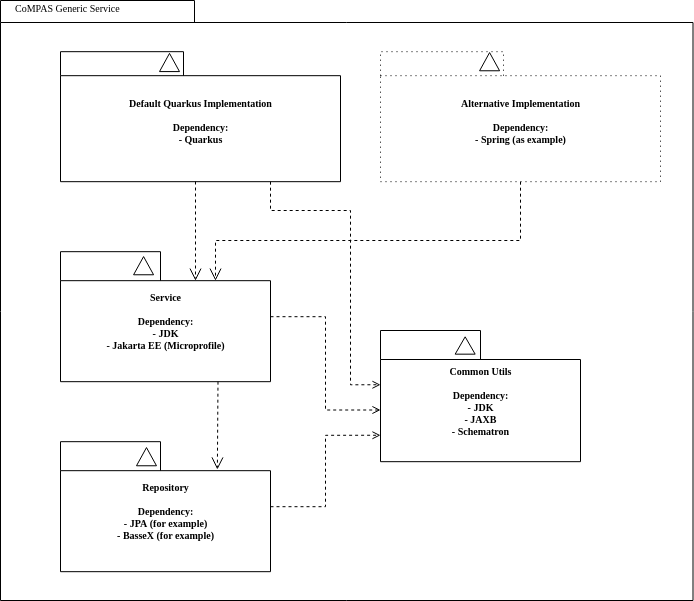

The diagram above was exported from draw.io. Its source (the exported page's mxGraphModel, read from the mxfile embedded in the PNG):
<mxGraphModel dx="1102" dy="1000" grid="1" gridSize="10" guides="1" tooltips="1" connect="1" arrows="1" fold="1" page="1" pageScale="1" pageWidth="827" pageHeight="1169" background="#ffffff" math="0" shadow="0">
  <root>
    <mxCell id="0" />
    <mxCell id="1" parent="0" />
    <mxCell id="6e0c8c40b5770093-72" value="" style="shape=folder;fontStyle=1;spacingTop=10;tabWidth=194;tabHeight=22;tabPosition=left;html=1;rounded=0;shadow=0;comic=0;labelBackgroundColor=none;strokeWidth=1;fillColor=none;fontFamily=Verdana;fontSize=10;align=center;" parent="1" vertex="1">
      <mxGeometry x="100" y="60" width="692.5" height="600" as="geometry" />
    </mxCell>
    <mxCell id="6e0c8c40b5770093-18" value="" style="group" parent="1" vertex="1" connectable="0">
      <mxGeometry x="200" y="310" width="170" height="131.18" as="geometry" />
    </mxCell>
    <mxCell id="6e0c8c40b5770093-11" value="Service&lt;br&gt;&lt;br&gt;Dependency:&lt;br&gt;- JDK&lt;br&gt;- Jakarta EE (Microprofile)" style="shape=folder;fontStyle=1;spacingTop=10;tabWidth=100;tabHeight=29;tabPosition=left;html=1;rounded=0;shadow=0;comic=0;labelBackgroundColor=none;strokeWidth=1;fontFamily=Verdana;fontSize=10;align=center;" parent="6e0c8c40b5770093-18" vertex="1">
      <mxGeometry x="-40" y="1.18" width="210" height="130" as="geometry" />
    </mxCell>
    <mxCell id="iEIXx9ODlFIAzBbWAgpv-17" value="" style="triangle;whiteSpace=wrap;html=1;rounded=0;shadow=0;comic=0;labelBackgroundColor=none;strokeColor=#000000;strokeWidth=1;fillColor=#ffffff;fontFamily=Verdana;fontSize=10;fontColor=#000000;align=center;rotation=-90;" parent="6e0c8c40b5770093-18" vertex="1">
      <mxGeometry x="33.99588235294115" y="5.180000000000064" width="18.19588235294118" height="20" as="geometry" />
    </mxCell>
    <mxCell id="6e0c8c40b5770093-73" value="CoMPAS Generic Service" style="text;html=1;align=left;verticalAlign=top;spacingTop=-4;fontSize=10;fontFamily=Verdana" parent="1" vertex="1">
      <mxGeometry x="112.5" y="60" width="130" height="20" as="geometry" />
    </mxCell>
    <mxCell id="rymMhL_0InMUM1D-YvSr-19" value="" style="group" parent="1" vertex="1" connectable="0">
      <mxGeometry x="160" y="500" width="210" height="130" as="geometry" />
    </mxCell>
    <mxCell id="rymMhL_0InMUM1D-YvSr-20" value="Repository&lt;br&gt;&lt;br&gt;Dependency:&lt;br&gt;- JPA (for example)&lt;br&gt;- BasseX (for example)" style="shape=folder;fontStyle=1;spacingTop=10;tabWidth=100;tabHeight=29;tabPosition=left;html=1;rounded=0;shadow=0;comic=0;labelBackgroundColor=none;strokeWidth=1;fontFamily=Verdana;fontSize=10;align=center;" parent="rymMhL_0InMUM1D-YvSr-19" vertex="1">
      <mxGeometry y="1.1818181818181819" width="210" height="130" as="geometry" />
    </mxCell>
    <mxCell id="GpWXoRPHqSVKgmylnfVI-4" value="" style="triangle;whiteSpace=wrap;html=1;rounded=0;shadow=0;comic=0;labelBackgroundColor=none;strokeColor=#000000;strokeWidth=1;fillColor=#ffffff;fontFamily=Verdana;fontSize=10;fontColor=#000000;align=center;rotation=-90;" parent="rymMhL_0InMUM1D-YvSr-19" vertex="1">
      <mxGeometry x="76.89588235294117" y="6.180000000000007" width="18.19588235294118" height="20" as="geometry" />
    </mxCell>
    <mxCell id="iEIXx9ODlFIAzBbWAgpv-1" value="" style="group" parent="1" vertex="1" connectable="0">
      <mxGeometry x="160" y="110" width="280" height="130" as="geometry" />
    </mxCell>
    <mxCell id="iEIXx9ODlFIAzBbWAgpv-2" value="Default Quarkus Implementation&lt;br&gt;&lt;br&gt;Dependency:&lt;br&gt;- Quarkus" style="shape=folder;fontStyle=1;spacingTop=10;tabWidth=123;tabHeight=24;tabPosition=left;html=1;rounded=0;shadow=0;comic=0;labelBackgroundColor=none;strokeWidth=1;fontFamily=Verdana;fontSize=10;align=center;" parent="iEIXx9ODlFIAzBbWAgpv-1" vertex="1">
      <mxGeometry y="1.1818181818181819" width="280" height="130" as="geometry" />
    </mxCell>
    <mxCell id="N9Gf4CPquQoLiteLIFKJ-1" value="" style="triangle;whiteSpace=wrap;html=1;rounded=0;shadow=0;comic=0;labelBackgroundColor=none;strokeColor=#000000;strokeWidth=1;fillColor=#ffffff;fontFamily=Verdana;fontSize=10;fontColor=#000000;align=center;rotation=-90;" parent="iEIXx9ODlFIAzBbWAgpv-1" vertex="1">
      <mxGeometry x="99.90588235294115" y="2.000000000000057" width="18.19588235294118" height="20" as="geometry" />
    </mxCell>
    <mxCell id="iEIXx9ODlFIAzBbWAgpv-4" value="" style="group" parent="1" vertex="1" connectable="0">
      <mxGeometry x="480" y="110" width="280" height="130" as="geometry" />
    </mxCell>
    <mxCell id="iEIXx9ODlFIAzBbWAgpv-5" value="Alternative Implementation&lt;br&gt;&lt;br&gt;Dependency:&lt;br&gt;- Spring (as example)" style="shape=folder;fontStyle=1;spacingTop=10;tabWidth=123;tabHeight=24;tabPosition=left;html=1;rounded=0;shadow=0;comic=0;labelBackgroundColor=none;strokeWidth=1;fontFamily=Verdana;fontSize=10;align=center;dashed=1;dashPattern=1 4;" parent="iEIXx9ODlFIAzBbWAgpv-4" vertex="1">
      <mxGeometry y="1.1818181818181819" width="280" height="130" as="geometry" />
    </mxCell>
    <mxCell id="N9Gf4CPquQoLiteLIFKJ-2" value="" style="triangle;whiteSpace=wrap;html=1;rounded=0;shadow=0;comic=0;labelBackgroundColor=none;strokeColor=#000000;strokeWidth=1;fillColor=#ffffff;fontFamily=Verdana;fontSize=10;fontColor=#000000;align=center;rotation=-90;" parent="iEIXx9ODlFIAzBbWAgpv-4" vertex="1">
      <mxGeometry x="99.99588235294118" y="1.1800000000000637" width="18.19588235294118" height="20" as="geometry" />
    </mxCell>
    <mxCell id="iEIXx9ODlFIAzBbWAgpv-7" style="rounded=0;html=1;dashed=1;labelBackgroundColor=none;startFill=0;endArrow=open;endFill=0;endSize=10;fontFamily=Verdana;fontSize=10;entryX=0;entryY=0;entryDx=135;entryDy=29;entryPerimeter=0;" parent="1" target="6e0c8c40b5770093-11" edge="1">
      <mxGeometry relative="1" as="geometry">
        <mxPoint x="295" y="241" as="sourcePoint" />
        <mxPoint x="487.04999999999995" y="543.0218181818182" as="targetPoint" />
        <Array as="points" />
      </mxGeometry>
    </mxCell>
    <mxCell id="iEIXx9ODlFIAzBbWAgpv-8" style="rounded=0;html=1;dashed=1;labelBackgroundColor=none;startFill=0;endArrow=open;endFill=0;endSize=10;fontFamily=Verdana;fontSize=10;exitX=0.5;exitY=1;exitDx=0;exitDy=0;exitPerimeter=0;entryX=0;entryY=0;entryDx=155;entryDy=29;entryPerimeter=0;" parent="1" source="iEIXx9ODlFIAzBbWAgpv-5" target="6e0c8c40b5770093-11" edge="1">
      <mxGeometry relative="1" as="geometry">
        <mxPoint x="495" y="451.18181818181824" as="sourcePoint" />
        <mxPoint x="380" y="335" as="targetPoint" />
        <Array as="points">
          <mxPoint x="620" y="300" />
          <mxPoint x="315" y="300" />
        </Array>
      </mxGeometry>
    </mxCell>
    <mxCell id="iEIXx9ODlFIAzBbWAgpv-9" style="rounded=0;html=1;dashed=1;labelBackgroundColor=none;startFill=0;endArrow=open;endFill=0;endSize=10;fontFamily=Verdana;fontSize=10;entryX=0.747;entryY=0.214;entryDx=0;entryDy=0;entryPerimeter=0;exitX=0.75;exitY=1;exitDx=0;exitDy=0;exitPerimeter=0;" parent="1" source="6e0c8c40b5770093-11" target="rymMhL_0InMUM1D-YvSr-20" edge="1">
      <mxGeometry relative="1" as="geometry">
        <mxPoint x="315" y="441.18181818181824" as="sourcePoint" />
        <mxPoint x="316.1500000000001" y="523.0218181818182" as="targetPoint" />
      </mxGeometry>
    </mxCell>
    <mxCell id="iEIXx9ODlFIAzBbWAgpv-11" value="" style="group" parent="1" vertex="1" connectable="0">
      <mxGeometry x="480" y="390" width="200" height="131.18" as="geometry" />
    </mxCell>
    <mxCell id="iEIXx9ODlFIAzBbWAgpv-12" value="Common Utils&lt;br&gt;&lt;br&gt;Dependency:&lt;br&gt;- JDK&lt;br&gt;- JAXB&lt;br&gt;- Schematron" style="shape=folder;fontStyle=1;spacingTop=10;tabWidth=100;tabHeight=29;tabPosition=left;html=1;rounded=0;shadow=0;comic=0;labelBackgroundColor=none;strokeWidth=1;fontFamily=Verdana;fontSize=10;align=center;" parent="iEIXx9ODlFIAzBbWAgpv-11" vertex="1">
      <mxGeometry width="200" height="131.18" as="geometry" />
    </mxCell>
    <mxCell id="iEIXx9ODlFIAzBbWAgpv-13" value="" style="triangle;whiteSpace=wrap;html=1;rounded=0;shadow=0;comic=0;labelBackgroundColor=none;strokeColor=#000000;strokeWidth=1;fillColor=#ffffff;fontFamily=Verdana;fontSize=10;fontColor=#000000;align=center;rotation=-90;" parent="iEIXx9ODlFIAzBbWAgpv-11" vertex="1">
      <mxGeometry x="75.99941176470588" y="5.000000000000007" width="17.329411764705885" height="20" as="geometry" />
    </mxCell>
    <mxCell id="iEIXx9ODlFIAzBbWAgpv-14" style="edgeStyle=orthogonalEdgeStyle;rounded=0;orthogonalLoop=1;jettySize=auto;html=1;entryX=0;entryY=0;entryDx=0;entryDy=79.5;entryPerimeter=0;dashed=1;endArrow=open;endFill=0;" parent="1" source="6e0c8c40b5770093-11" target="iEIXx9ODlFIAzBbWAgpv-12" edge="1">
      <mxGeometry relative="1" as="geometry" />
    </mxCell>
    <mxCell id="iEIXx9ODlFIAzBbWAgpv-15" style="edgeStyle=orthogonalEdgeStyle;rounded=0;orthogonalLoop=1;jettySize=auto;html=1;entryX=0;entryY=0;entryDx=0;entryDy=104.75;entryPerimeter=0;dashed=1;endArrow=open;endFill=0;" parent="1" source="rymMhL_0InMUM1D-YvSr-20" target="iEIXx9ODlFIAzBbWAgpv-12" edge="1">
      <mxGeometry relative="1" as="geometry" />
    </mxCell>
    <mxCell id="iEIXx9ODlFIAzBbWAgpv-16" style="edgeStyle=orthogonalEdgeStyle;rounded=0;orthogonalLoop=1;jettySize=auto;html=1;entryX=0;entryY=0;entryDx=0;entryDy=54.25;entryPerimeter=0;dashed=1;exitX=0.75;exitY=1;exitDx=0;exitDy=0;exitPerimeter=0;endArrow=open;endFill=0;" parent="1" source="iEIXx9ODlFIAzBbWAgpv-2" target="iEIXx9ODlFIAzBbWAgpv-12" edge="1">
      <mxGeometry relative="1" as="geometry">
        <Array as="points">
          <mxPoint x="370" y="270" />
          <mxPoint x="450" y="270" />
          <mxPoint x="450" y="445" />
        </Array>
      </mxGeometry>
    </mxCell>
  </root>
</mxGraphModel>